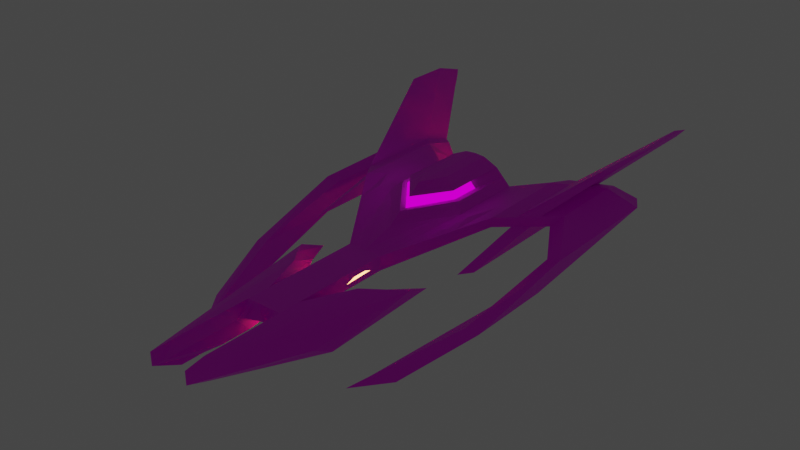 # Source: enemy_1.blend  (saved by Blender 2.91.10; exported with 4.5.12 LTS)
import bpy
from mathutils import Matrix  # noqa: F401  (used for matrix-valued properties, if any)

bpy.ops.wm.read_factory_settings(use_empty=True)
scene = bpy.context.scene
scene.name = 'Scene'

# ---- collections
col_collection = bpy.data.collections.new('Collection'); scene.collection.children.link(col_collection)

# ---- images (referenced by path relative to the original .blend; pixels are not part of the script)
import os
ASSET_DIR = os.environ.get("B2B_ASSET_DIR", "")  # directory of the original .blend (textures are referenced by path, not embedded)
HERE = os.path.dirname(os.path.abspath(__file__))  # packed textures are extracted next to this script under _unpacked/

def load_image(name, relpath, width, height, colorspace="sRGB"):
    """Load a texture the original file referenced (path relative to the .blend, or extracted next to this script)."""
    p = next((c for c in (os.path.join(HERE, relpath), os.path.join(ASSET_DIR, relpath)) if relpath and os.path.exists(c)), "")
    if p:
        img = bpy.data.images.load(p, check_existing=True)
        img.name = name
    else:  # same state as the original file: an image datablock whose file is absent (Cycles renders it pink)
        img = bpy.data.images.new(name, width, height)
        img.source = "FILE"
        img.filepath = "//" + (relpath or name)
    img.colorspace_settings.name = colorspace
    return img
img_palette_1_png_001 = load_image('palette_1.png.001', 'palette_1.png', 1024, 1024, 'sRGB')

# ---- materials (node trees are filled in below, after node groups)
mat_material_001 = bpy.data.materials.new('Material.001')
mat_material_001.use_transparent_shadow = False
mat_material_002 = bpy.data.materials.new('Material.002')
mat_material_002.use_transparent_shadow = False
mat_material_003 = bpy.data.materials.new('Material.003')
mat_material_003.use_transparent_shadow = False

# ---- material node trees
mat_material_001.use_nodes = True; mat_material_001.node_tree.nodes.clear()
_N = mat_material_001.node_tree.nodes; _L = mat_material_001.node_tree.links
n0 = _N.new('ShaderNodeBsdfPrincipled'); n0.name = 'Principled BSDF'; n0.location = (10, 300)
n0.distribution = 'GGX'
n0.subsurface_method = 'BURLEY'
n0.inputs[3].default_value = 1.45
n0.inputs[27].default_value = (0.0, 0.0, 0.0, 1.0)
n0.inputs[28].default_value = 1.0
n1 = _N.new('ShaderNodeOutputMaterial'); n1.name = 'Material Output'; n1.location = (300, 300)
n2 = _N.new('ShaderNodeTexImage'); n2.name = 'Image Texture'; n2.location = (-658, 205)
n2.image = img_palette_1_png_001
n2.interpolation = 'Closest'
_L.new(n0.outputs[0], n1.inputs[0])
_L.new(n2.outputs[0], n0.inputs[0])
n1.is_active_output = True
mat_material_002.use_nodes = True; mat_material_002.node_tree.nodes.clear()
_N = mat_material_002.node_tree.nodes; _L = mat_material_002.node_tree.links
n0 = _N.new('ShaderNodeOutputMaterial'); n0.name = 'Material Output'; n0.location = (300, 300)
n1 = _N.new('ShaderNodeEmission'); n1.name = 'Emission'; n1.location = (10, 300)
n1.inputs[0].default_value = (1.0, 0.3348, 0.1183, 1.0)
n1.inputs[1].default_value = 6.0
_L.new(n1.outputs[0], n0.inputs[0])
n0.is_active_output = True
mat_material_003.use_nodes = True; mat_material_003.node_tree.nodes.clear()
_N = mat_material_003.node_tree.nodes; _L = mat_material_003.node_tree.links
n0 = _N.new('ShaderNodeOutputMaterial'); n0.name = 'Material Output'; n0.location = (300, 300)
n1 = _N.new('ShaderNodeEmission'); n1.name = 'Emission'; n1.location = (10, 300)
n2 = _N.new('ShaderNodeTexImage'); n2.name = 'Image Texture'; n2.location = (-280, 280)
n2.image = img_palette_1_png_001
n2.interpolation = 'Closest'
_L.new(n1.outputs[0], n0.inputs[0])
_L.new(n2.outputs[0], n1.inputs[0])
n0.is_active_output = True

# ---- world
world_world = bpy.data.worlds.new('World'); scene.world = world_world
world_world.use_nodes = True; world_world.node_tree.nodes.clear()
_N = world_world.node_tree.nodes; _L = world_world.node_tree.links
n0 = _N.new('ShaderNodeOutputWorld'); n0.name = 'World Output'; n0.location = (300, 300)
n1 = _N.new('ShaderNodeBackground'); n1.name = 'Background'; n1.location = (10, 300)
n1.inputs[0].default_value = (0.05088, 0.05088, 0.05088, 1.0)
_L.new(n1.outputs[0], n0.inputs[0])
n0.is_active_output = True
world_world.color = (0.05088, 0.05088, 0.05088)
world_world.use_sun_shadow = False
world_world.sun_shadow_jitter_overblur = 0.0

# ---- meshes
me_enemy_1_hull = bpy.data.meshes.new('enemy_1_hull')
me_enemy_1_hull.from_pydata([(0.7179, 1.753, -0.03579), (0.5768, 0.564, -0.1728), (0.2216, -0.5693, 0.05972), (0.2216, -0.5693, -0.08607), (0.2, 0.1451, -0.08), (0.2, 0.8, -0.08), (0.0, 0.8, -0.08), (0.0, 0.8, 0.08), (0.2, 1.422, -0.02356), (0.2, 1.534, 0.01473), (0.0, 1.2, -0.08), (0.0, 1.2, 0.08), (0.1767, 3.874, -0.03264), (0.4591, 3.714, 0.2576), (0.04736, 3.874, -0.03264), (0.0, 3.714, 0.1928), (0.0, 1.912, 0.08), (0.0, 2.297, 0.1928), (0.0, 2.745, -0.08), (0.0, 1.912, -0.08), (0.2, 1.762, -0.01263), (0.4591, 2.845, 0.2576), (0.2, 1.687, 0.01473), (0.8219, 4.331, 0.22), (0.8219, 3.963, 0.3228), (0.8219, 2.878, 0.22), (0.8219, 3.375, 0.22), (0.8219, 3.375, 0.3228), (0.8219, 2.878, 0.3228), (1.18, 4.667, 0.1378), (1.259, 4.392, 0.2273), (1.18, 3.401, 0.1378), (1.18, 3.712, 0.1378), (1.259, 3.712, 0.2273), (1.259, 3.543, 0.2273), (1.402, 4.814, -0.002097), (1.546, 4.555, 0.02857), (1.402, 3.026, -0.002097), (1.402, 3.859, -0.002097), (1.546, 3.859, 0.02857), (1.546, 3.026, 0.02857), (1.321, 2.805, -0.239), (1.455, 2.805, -0.2705), (1.321, 1.825, -0.239), (1.321, 2.658, -0.239), (1.455, 2.658, -0.2705), (1.455, 1.825, -0.2705), (0.9628, 1.076, -0.4512), (1.066, 1.076, -0.4581), (0.9062, 0.6158, -0.4512), (0.9469, 0.8894, -0.4512), (1.066, 0.8894, -0.4581), (1.18, 0.9786, -0.4581), (0.1804, 3.714, 0.4691), (0.04736, 3.714, 0.4691), (0.0, 2.745, 0.5164), (0.12, 3.055, 0.5064), (0.3963, 3.714, 0.2534), (0.2, 3.874, -0.08), (0.0, 3.874, -0.08), (0.04736, 3.714, 0.1928), (0.0, 3.714, 0.5164), (0.12, 3.714, 0.5064), (0.04736, 3.621, 0.1928), (0.04736, 3.621, -0.03264), (0.04736, 3.621, 0.4691), (0.1804, 3.621, 0.4691), (0.0, 2.596, 0.4086), (0.0, 2.446, 0.3007), (0.0, 3.714, 0.4086), (0.0, 3.714, 0.3007), (0.2864, 3.714, 0.4302), (0.3728, 3.714, 0.3439), (0.04736, 3.714, 0.377), (0.04736, 3.714, 0.2849), (0.2524, 3.714, 0.3972), (0.3243, 3.714, 0.3253), (0.04736, 3.621, 0.377), (0.04736, 3.621, 0.2849), (0.2524, 3.621, 0.3972), (0.3243, 3.621, 0.3253), (0.0, 2.69, 0.4086), (0.0, 2.541, 0.3007), (0.2285, 3.295, 0.4302), (0.3149, 3.295, 0.3439), (0.1597, 0.4902, -0.2106), (0.592, 0.7944, -0.2918), (0.2379, 1.092, -0.2423), (0.2865, 1.228, -0.2348), (0.6812, 2.036, -0.1548), (0.9675, 3.1, 0.291), (1.113, 3.321, 0.2592), (1.113, 3.6, 0.2592), (0.9675, 3.488, 0.291), (0.9413, 3.488, 0.1926), (1.061, 3.6, 0.1652), (1.061, 3.227, 0.1652), (0.9413, 3.052, 0.1926), (0.9675, 4.106, 0.291), (1.113, 4.249, 0.2592), (1.061, 4.555, 0.1652), (0.9413, 4.443, 0.1926), (1.591, 4.619, 0.7431), (1.561, 4.851, 0.6698), (1.561, 5.039, 0.6698), (1.591, 4.819, 0.7431), (1.591, 5.134, 0.7431), (1.561, 5.173, 0.6698), (1.508, 5.38, 0.5759), (1.565, 5.47, 0.6447), (0.2, -0.1483, -0.08), (0.2, -0.4483, -0.08), (0.2, 0.08002, 0.08), (0.5805, 1.559, 0.006768), (0.4135, 1.342, 0.05355), (0.1849, -0.03993, -0.2051), (0.4693, 0.8702, -0.2657), (0.3229, 1.009, -0.2454), (0.5316, 1.737, -0.126), (0.464, 1.649, -0.07842), (0.9371, 2.613, 0.02428), (1.006, 2.725, -0.00311), (1.006, 2.352, -0.00311), (0.9371, 2.178, 0.02428), (1.006, 3.681, -0.00311), (0.9371, 3.568, 0.02428), (1.411, 4.559, 0.5329), (1.262, 4.08, 0.3961), (1.262, 4.557, 0.3961), (1.411, 4.865, 0.5329), (1.149, 4.785, 0.3433), (1.357, 5.128, 0.494), (1.359, 5.105, 0.439), (1.21, 4.83, 0.3021), (1.175, 3.606, 0.4417), (1.383, 4.112, 0.5924), (1.383, 4.375, 0.5924), (1.175, 3.931, 0.4417), (1.175, 4.449, 0.4417), (1.383, 4.791, 0.5924), (1.262, 3.831, 0.3961), (1.411, 4.341, 0.5329), (0.4663, 3.331, 0.04847), (0.5442, 3.388, 0.08604), (0.5442, 3.191, 0.08604), (0.4663, 3.112, 0.04847), (0.4016, 2.225, 0.1587), (0.6089, 2.547, 0.2397), (0.6977, 3.088, 0.3005), (0.5768, 2.808, 0.2787), (0.6089, 2.547, 0.1173), (0.4016, 2.225, 0.01726), (0.6977, 3.878, 0.3005), (0.5768, 3.795, 0.2787), (0.4016, 4.022, 0.01726), (0.6089, 4.174, 0.1173), (0.6089, 3.159, 0.1173), (0.4016, 2.949, 0.01726), (0.2, 0.387, -0.08), (0.2, 0.5935, -0.08), (0.1333, 0.8, -0.08), (0.06667, 0.8, -0.08), (0.0, 0.5935, -0.08), (0.0, 0.5132, -0.08), (0.0725, 0.5971, -0.08), (0.07833, 0.4845, -0.08), (0.1275, 0.6062, -0.08), (0.1668, 0.4505, -0.08), (0.2, 1.2, 0.08), (0.2, 1.912, -0.08), (0.1333, 0.8, 0.08), (0.2, 0.8, 0.08), (0.1333, 1.2, 0.08), (0.2, 1.2, -0.08), (0.1333, 1.2, -0.08), (0.1333, 3.874, -0.08), (0.2, 1.912, 0.08), (0.1333, 1.912, 0.08), (0.3061, 2.663, 0.236), (0.1333, 1.912, -0.08), (0.1333, 2.745, -0.08), (0.2, 2.745, -0.08), (0.08001, 3.714, 0.5098), (0.08001, 2.951, 0.5098), (0.1336, 3.874, -0.03264), (0.1361, 3.714, 0.4691), (0.28, 3.621, 0.2332), (0.3963, 3.621, 0.2534), (0.1767, 3.621, -0.03264), (0.1336, 3.621, -0.03264), (0.1361, 3.621, 0.4691), (0.232, 3.621, 0.3118), (0.184, 3.621, 0.3905), (0.3728, 2.944, 0.3439), (0.2485, 2.778, 0.3295), (0.2864, 2.956, 0.4302), (0.1909, 2.836, 0.423), (0.3149, 2.952, 0.3439), (0.2099, 2.815, 0.3295), (0.2285, 3.051, 0.4302), (0.1523, 2.931, 0.423), (0.387, 0.2049, 0.02788), (0.34, -0.1915, -0.115), (0.2, 0.5402, 0.08), (0.0, 0.6268, 0.08), (0.0, 0.5402, 0.08), (0.1849, -0.2871, -0.2051), (0.3206, 0.07342, -0.234), (0.1923, 0.6967, -0.2106), (0.2141, 0.4439, -0.2222), (0.1597, 0.1615, -0.2106), (0.2797, 0.2635, -0.2253), (0.2663, 0.4523, 0.06724), (0.2, -0.3399, 0.08), (0.3268, 0.293, 0.05559), (0.2, 0.6268, 0.08), (0.1333, 0.6268, 0.08), (0.1333, 0.5402, 0.08), (0.06667, 0.5402, 0.08)], [(165, 218)], [(113, 0, 89, 118), (5, 160, 161, 6, 10, 174, 173), (213, 111, 3, 2), (205, 163, 165, 167, 217, 218), (4, 158, 159, 5, 87, 208, 85), (18, 17, 15, 59), (6, 7, 11, 10), (171, 5, 173, 168), (14, 60, 63, 64), (148, 147, 28, 27), (180, 18, 59, 175), (174, 10, 19, 179), (179, 19, 18, 180), (9, 8, 20, 22), (156, 155, 23, 26), (10, 11, 16, 19), (19, 16, 17, 18), (96, 95, 32, 31), (92, 91, 34, 33), (150, 156, 26, 25), (147, 150, 25, 28), (152, 148, 27, 24), (155, 152, 24, 23), (30, 33, 39, 36), (34, 31, 37, 40), (100, 99, 30, 29), (91, 96, 31, 34), (99, 92, 33, 30), (95, 100, 29, 32), (37, 38, 44, 43), (39, 40, 46, 45), (32, 29, 35, 38), (33, 34, 40, 39), (31, 32, 38, 37), (29, 30, 36, 35), (44, 41, 47, 50), (42, 45, 51, 48), (35, 36, 42, 41), (40, 37, 43, 46), (36, 39, 45, 42), (38, 35, 41, 44), (51, 50, 47, 48), (52, 49, 50, 51), (45, 46, 52, 51), (43, 44, 50, 49), (41, 42, 48, 47), (46, 43, 49, 52), (69, 67, 55, 61), (73, 54, 65, 77), (195, 71, 62, 56), (12, 57, 13, 58), (60, 14, 59, 15), (185, 54, 61, 182), (74, 60, 15, 70), (75, 53, 62, 71), (192, 77, 65, 190), (57, 12, 188, 187), (76, 57, 187, 80), (184, 14, 64, 189), (53, 75, 79, 66), (75, 76, 80, 79), (186, 63, 78, 191), (191, 78, 77, 192), (57, 76, 72, 13), (76, 75, 71, 72), (54, 73, 69, 61), (73, 74, 70, 69), (21, 13, 72, 193), (196, 67, 81, 200), (60, 74, 78, 63), (74, 73, 77, 78), (15, 17, 68, 70), (193, 72, 84, 197), (197, 84, 83, 199), (72, 71, 83, 84), (71, 195, 199, 83), (211, 116, 86, 207), (116, 118, 89, 86), (5, 171, 88, 87), (0, 1, 86, 89), (110, 4, 85, 210), (26, 23, 101, 94), (97, 94, 120, 123), (24, 27, 93, 98), (136, 135, 102, 105), (28, 25, 97, 90), (90, 97, 96, 91), (23, 24, 98, 101), (132, 131, 109, 108), (27, 28, 90, 93), (126, 129, 107, 104), (25, 26, 94, 97), (100, 95, 121, 124), (106, 105, 104, 107), (109, 106, 107, 108), (105, 102, 103, 104), (131, 139, 106, 109), (139, 136, 105, 106), (135, 141, 103, 102), (141, 126, 104, 103), (129, 132, 108, 107), (3, 111, 115, 206), (111, 110, 210, 115), (87, 88, 119, 117), (117, 119, 118, 116), (208, 87, 117, 209), (209, 117, 116, 211), (112, 110, 111, 213), (171, 114, 119, 88), (114, 113, 118, 119), (120, 125, 124, 121), (123, 120, 121, 122), (101, 100, 124, 125), (96, 97, 123, 122), (95, 96, 122, 121), (94, 101, 125, 120), (99, 100, 133, 128), (128, 133, 132, 129), (91, 92, 127, 140), (140, 127, 126, 141), (90, 91, 140, 134), (134, 140, 141, 135), (98, 93, 137, 138), (138, 137, 136, 139), (101, 98, 138, 130), (130, 138, 139, 131), (92, 99, 128, 127), (127, 128, 129, 126), (100, 101, 130, 133), (133, 130, 131, 132), (93, 90, 134, 137), (137, 134, 135, 136), (58, 13, 153, 154), (154, 153, 152, 155), (13, 21, 149, 153), (153, 149, 148, 152), (176, 169, 151, 146), (146, 151, 150, 147), (169, 181, 157, 151), (151, 157, 156, 150), (181, 58, 154, 157), (145, 142, 143, 144), (21, 176, 146, 149), (149, 146, 147, 148), (143, 142, 154, 155), (145, 144, 156, 157), (142, 145, 157, 154), (144, 143, 155, 156), (203, 158, 4, 110, 112), (159, 166, 160, 5), (165, 164, 166, 167), (166, 159, 158, 167), (164, 161, 160, 166), (162, 164, 165, 163), (161, 164, 162, 6), (8, 9, 168, 173), (9, 22, 176, 168), (20, 8, 173, 169), (22, 20, 169, 176), (68, 194, 198, 82), (194, 193, 197, 198), (82, 198, 200, 81), (198, 197, 199, 200), (17, 178, 194, 68), (178, 21, 193, 194), (195, 196, 200, 199), (80, 191, 192, 79), (187, 186, 191, 80), (12, 184, 189, 188), (54, 185, 190, 65), (185, 53, 66, 190), (79, 192, 190, 66), (64, 63, 186, 189), (189, 186, 187, 188), (53, 185, 182, 62), (14, 184, 175, 59), (184, 12, 58, 175), (55, 183, 182, 61), (183, 56, 62, 182), (169, 179, 180, 181), (173, 174, 179, 169), (16, 177, 178, 17), (177, 176, 21, 178), (11, 172, 177, 16), (172, 168, 176, 177), (67, 196, 183, 55), (196, 195, 56, 183), (181, 180, 175, 58), (7, 170, 172, 11), (170, 171, 168, 172), (171, 170, 216, 215), (215, 216, 217, 203), (114, 212, 214, 113), (212, 112, 213, 214), (171, 215, 212, 114), (215, 203, 112, 212), (210, 209, 211, 115), (85, 208, 209, 210), (1, 202, 207, 86), (202, 3, 206, 207), (115, 211, 207, 206), (1, 0, 201, 202), (202, 201, 2, 3), (170, 7, 204, 216), (216, 204, 205, 218, 217), (113, 214, 201, 0), (214, 213, 2, 201), (217, 167, 158, 203)])
me_enemy_1_hull.polygons.foreach_set('material_index', [0, 0, 0, 0, 0, 0, 0, 0, 0, 0, 0, 0, 0, 1, 0, 0, 0, 0, 0, 0, 0, 0, 0, 0, 0, 0, 0, 0, 0, 0, 0, 0, 0, 0, 0, 0, 0, 0, 0, 0, 0, 0, 0, 0, 0, 0, 0, 0, 0, 0, 0, 0, 0, 0, 0, 1, 0, 0, 0, 0, 0, 1, 1, 0, 0, 0, 0, 0, 0, 0, 0, 0, 0, 2, 0, 0, 0, 0, 0, 0, 0, 0, 0, 0, 0, 0, 0, 0, 0, 0, 0, 0, 0, 0, 0, 0, 0, 0, 0, 0, 0, 0, 0, 0, 0, 0, 0, 0, 0, 0, 0, 0, 0, 0, 0, 0, 0, 0, 0, 0, 0, 0, 0, 0, 0, 0, 0, 0, 0, 0, 0, 0, 0, 0, 0, 0, 0, 0, 0, 0, 0, 1, 0, 0, 0, 0, 0, 0, 0, 0, 0, 0, 1, 0, 0, 0, 0, 0, 0, 0, 0, 2, 2, 0, 0, 0, 1, 1, 0, 0, 0, 1, 1, 1, 0, 0, 0, 0, 0, 0, 0, 0, 0, 0, 0, 0, 0, 0, 0, 0, 0, 0, 0, 0, 0, 0, 0, 0, 0, 0, 0, 0, 0, 0, 0, 0, 0, 0])
_uv = me_enemy_1_hull.uv_layers.new(name='UVMap')
_uv.uv.foreach_set('vector', [0.6304, 0.09357, 0.6304, 0.09357, 0.6304, 0.09357, 0.6304, 0.09357, 0.6499, 0.229, 0.6499, 0.229, 0.6499, 0.229, 0.6499, 0.229, 0.6499, 0.229, 0.6499, 0.229, 0.6499, 0.229, 0.6499, 0.229, 0.6499, 0.229, 0.6499, 0.229, 0.6499, 0.229, 0.6499, 0.229, 0.6499, 0.229, 0.6499, 0.229, 0.6499, 0.229, 0.6499, 0.229, 0.6499, 0.229, 0.6499, 0.229, 0.6499, 0.229, 0.6499, 0.229, 0.6499, 0.229, 0.6499, 0.229, 0.6499, 0.229, 0.6499, 0.229, 0.6355, 0.1084, 0.6355, 0.1084, 0.6355, 0.1084, 0.6355, 0.1084, 0.6355, 0.1084, 0.6355, 0.1084, 0.6355, 0.1084, 0.6355, 0.1084, 0.6499, 0.229, 0.6499, 0.229, 0.6499, 0.229, 0.6499, 0.229, 0.6499, 0.229, 0.6499, 0.229, 0.6499, 0.229, 0.6499, 0.229, 0.6499, 0.229, 0.6499, 0.229, 0.6499, 0.229, 0.6499, 0.229, 0.6499, 0.229, 0.6499, 0.229, 0.6499, 0.229, 0.6499, 0.229, 0.6499, 0.229, 0.6499, 0.229, 0.6499, 0.229, 0.6499, 0.229, 0.6499, 0.229, 0.6499, 0.229, 0.6499, 0.229, 0.6499, 0.229, 0.6499, 0.229, 0.6499, 0.229, 0.6499, 0.229, 0.6499, 0.229, 0.6499, 0.229, 0.6499, 0.229, 0.6499, 0.229, 0.6499, 0.229, 0.6355, 0.1084, 0.6355, 0.1084, 0.6355, 0.1084, 0.6355, 0.1084, 0.6355, 0.1084, 0.6355, 0.1084, 0.6355, 0.1084, 0.6355, 0.1084, 0.6499, 0.229, 0.6499, 0.229, 0.6499, 0.229, 0.6499, 0.229, 0.6499, 0.229, 0.6499, 0.229, 0.6499, 0.229, 0.6499, 0.229, 0.6499, 0.229, 0.6499, 0.229, 0.6499, 0.229, 0.6499, 0.229, 0.6499, 0.229, 0.6499, 0.229, 0.6499, 0.229, 0.6499, 0.229, 0.6499, 0.229, 0.6499, 0.229, 0.6499, 0.229, 0.6499, 0.229, 0.6499, 0.229, 0.6499, 0.229, 0.6499, 0.229, 0.6499, 0.229, 0.6499, 0.229, 0.6499, 0.229, 0.6499, 0.229, 0.6499, 0.229, 0.6499, 0.229, 0.6499, 0.229, 0.6499, 0.229, 0.6499, 0.229, 0.6499, 0.229, 0.6499, 0.229, 0.6499, 0.229, 0.6499, 0.229, 0.6499, 0.229, 0.6499, 0.229, 0.6499, 0.229, 0.6499, 0.229, 0.6499, 0.229, 0.6499, 0.229, 0.6499, 0.229, 0.6499, 0.229, 0.6499, 0.229, 0.6499, 0.229, 0.6499, 0.229, 0.6499, 0.229, 0.9662, 0.8793, 0.9662, 0.8793, 0.9662, 0.8793, 0.9662, 0.8793, 0.6499, 0.229, 0.6499, 0.229, 0.6499, 0.229, 0.6499, 0.229, 0.6499, 0.229, 0.6499, 0.229, 0.6499, 0.229, 0.6499, 0.229, 0.6499, 0.229, 0.6499, 0.229, 0.6499, 0.229, 0.6499, 0.229, 0.6499, 0.229, 0.6499, 0.229, 0.6499, 0.229, 0.6499, 0.229, 0.6499, 0.229, 0.6499, 0.229, 0.6499, 0.229, 0.6499, 0.229, 0.6499, 0.229, 0.6499, 0.229, 0.6499, 0.229, 0.6499, 0.229, 0.6499, 0.229, 0.6499, 0.229, 0.6499, 0.229, 0.6499, 0.229, 0.6499, 0.229, 0.6499, 0.229, 0.6499, 0.229, 0.6499, 0.229, 0.6499, 0.229, 0.6499, 0.229, 0.6499, 0.229, 0.6499, 0.229, 0.6499, 0.229, 0.6499, 0.229, 0.6499, 0.229, 0.6499, 0.229, 0.6499, 0.229, 0.6499, 0.229, 0.6499, 0.229, 0.6499, 0.229, 0.6499, 0.229, 0.6499, 0.229, 0.6499, 0.229, 0.6499, 0.229, 0.6499, 0.229, 0.6499, 0.229, 0.6499, 0.229, 0.6499, 0.229, 0.6499, 0.229, 0.6499, 0.229, 0.6499, 0.229, 0.6499, 0.229, 0.9662, 0.8793, 0.9662, 0.8793, 0.9662, 0.8793, 0.9662, 0.8793, 0.6499, 0.229, 0.6499, 0.229, 0.6499, 0.229, 0.6499, 0.229, 0.6499, 0.229, 0.6499, 0.229, 0.6499, 0.229, 0.6499, 0.229, 0.6355, 0.1084, 0.6355, 0.1084, 0.6355, 0.1084, 0.6355, 0.1084, 0.6499, 0.229, 0.6499, 0.229, 0.6499, 0.229, 0.6499, 0.229, 0.6499, 0.229, 0.6499, 0.229, 0.6499, 0.229, 0.6499, 0.229, 0.6499, 0.229, 0.6499, 0.229, 0.6499, 0.229, 0.6499, 0.229, 0.6499, 0.229, 0.6499, 0.229, 0.6499, 0.229, 0.6499, 0.229, 0.6499, 0.229, 0.6499, 0.229, 0.6499, 0.229, 0.6499, 0.229, 0.6499, 0.229, 0.6499, 0.229, 0.6499, 0.229, 0.6499, 0.229, 0.6499, 0.229, 0.6499, 0.229, 0.6499, 0.229, 0.6499, 0.229, 0.3238, 0.1003, 0.3238, 0.1003, 0.3238, 0.1003, 0.3238, 0.1003, 0.6499, 0.229, 0.6499, 0.229, 0.6499, 0.229, 0.6499, 0.229, 0.6499, 0.229, 0.6499, 0.229, 0.6499, 0.229, 0.6499, 0.229, 0.6499, 0.229, 0.6499, 0.229, 0.6499, 0.229, 0.6499, 0.229, 0.6499, 0.229, 0.6499, 0.229, 0.6499, 0.229, 0.6499, 0.229, 0.04487, 0.4729, 0.04487, 0.4729, 0.04487, 0.4729, 0.04487, 0.4729, 0.3238, 0.1003, 0.3238, 0.1003, 0.3238, 0.1003, 0.3238, 0.1003, 0.3238, 0.1003, 0.3238, 0.1003, 0.3238, 0.1003, 0.3238, 0.1003, 0.6499, 0.229, 0.6499, 0.229, 0.6499, 0.229, 0.6499, 0.229, 0.6471, 0.06648, 0.6471, 0.06648, 0.6471, 0.06648, 0.6471, 0.06648, 0.6499, 0.229, 0.6499, 0.229, 0.6499, 0.229, 0.6499, 0.229, 0.6471, 0.06648, 0.6471, 0.06648, 0.6471, 0.06648, 0.6471, 0.06648, 0.6499, 0.229, 0.6499, 0.229, 0.6499, 0.229, 0.6499, 0.229, 0.6499, 0.229, 0.6499, 0.229, 0.6499, 0.229, 0.6499, 0.229, 0.6499, 0.229, 0.6499, 0.229, 0.6499, 0.229, 0.6499, 0.229, 0.04487, 0.4729, 0.04487, 0.4729, 0.04487, 0.4729, 0.04487, 0.4729, 0.6355, 0.1084, 0.6355, 0.1084, 0.6355, 0.1084, 0.6355, 0.1084, 0.6499, 0.229, 0.6499, 0.229, 0.6499, 0.229, 0.6499, 0.229, 0.3612, 0.8387, 0.3612, 0.8387, 0.3612, 0.8387, 0.3612, 0.8387, 0.6471, 0.06648, 0.6471, 0.06648, 0.6471, 0.06648, 0.6471, 0.06648, 0.6499, 0.229, 0.6499, 0.229, 0.6499, 0.229, 0.6499, 0.229, 0.6499, 0.229, 0.6499, 0.229, 0.6499, 0.229, 0.6499, 0.229, 0.6499, 0.229, 0.6499, 0.229, 0.6499, 0.229, 0.6499, 0.229, 0.6499, 0.229, 0.6499, 0.229, 0.6499, 0.229, 0.6499, 0.229, 0.661, 0.1749, 0.661, 0.1749, 0.661, 0.1749, 0.661, 0.1749, 0.6499, 0.229, 0.6499, 0.229, 0.6499, 0.229, 0.6499, 0.229, 0.6499, 0.229, 0.6499, 0.229, 0.6499, 0.229, 0.6499, 0.229, 0.6499, 0.229, 0.6499, 0.229, 0.6499, 0.229, 0.6499, 0.229, 0.6499, 0.229, 0.6499, 0.229, 0.6499, 0.229, 0.6499, 0.229, 0.6554, 0.09357, 0.6554, 0.09357, 0.6554, 0.09357, 0.6554, 0.09357, 0.6499, 0.229, 0.6499, 0.229, 0.6499, 0.229, 0.6499, 0.229, 0.6499, 0.229, 0.6499, 0.229, 0.6499, 0.229, 0.6499, 0.229, 0.6499, 0.229, 0.6499, 0.229, 0.6499, 0.229, 0.6499, 0.229, 0.6499, 0.229, 0.6499, 0.229, 0.6499, 0.229, 0.6499, 0.229, 0.6499, 0.229, 0.6499, 0.229, 0.6499, 0.229, 0.6499, 0.229, 0.6499, 0.229, 0.6499, 0.229, 0.6499, 0.229, 0.6499, 0.229, 0.6499, 0.229, 0.6499, 0.229, 0.6499, 0.229, 0.6499, 0.229, 0.6499, 0.229, 0.6499, 0.229, 0.6499, 0.229, 0.6499, 0.229, 0.6499, 0.229, 0.6499, 0.229, 0.6499, 0.229, 0.6499, 0.229, 0.6499, 0.229, 0.6499, 0.229, 0.6499, 0.229, 0.6499, 0.229, 0.6499, 0.229, 0.6499, 0.229, 0.6499, 0.229, 0.6499, 0.229, 0.6554, 0.09357, 0.6554, 0.09357, 0.6554, 0.09357, 0.6554, 0.09357, 0.6554, 0.09357, 0.6554, 0.09357, 0.6554, 0.09357, 0.6554, 0.09357, 0.6499, 0.229, 0.6499, 0.229, 0.6499, 0.229, 0.6499, 0.229, 0.6499, 0.229, 0.6499, 0.229, 0.6499, 0.229, 0.6499, 0.229, 0.6499, 0.229, 0.6499, 0.229, 0.6499, 0.229, 0.6499, 0.229, 0.6499, 0.229, 0.6499, 0.229, 0.6499, 0.229, 0.6499, 0.229, 0.6499, 0.229, 0.6499, 0.229, 0.6499, 0.229, 0.6499, 0.229, 0.6499, 0.229, 0.6499, 0.229, 0.6499, 0.229, 0.6499, 0.229, 0.6499, 0.229, 0.6499, 0.229, 0.6499, 0.229, 0.6499, 0.229, 0.6499, 0.229, 0.6499, 0.229, 0.6499, 0.229, 0.6499, 0.229, 0.6499, 0.229, 0.6499, 0.229, 0.6499, 0.229, 0.6499, 0.229, 0.6499, 0.229, 0.6499, 0.229, 0.6499, 0.229, 0.6499, 0.229, 0.6304, 0.09357, 0.6304, 0.09357, 0.6304, 0.09357, 0.6304, 0.09357, 0.9857, 0.8793, 0.9857, 0.8793, 0.9857, 0.8793, 0.9857, 0.8793, 0.6499, 0.229, 0.6499, 0.229, 0.6499, 0.229, 0.6499, 0.229, 0.6499, 0.229, 0.6499, 0.229, 0.6499, 0.229, 0.6499, 0.229, 0.6499, 0.229, 0.6499, 0.229, 0.6499, 0.229, 0.6499, 0.229, 0.6499, 0.229, 0.6499, 0.229, 0.6499, 0.229, 0.6499, 0.229, 0.6499, 0.229, 0.6499, 0.229, 0.6499, 0.229, 0.6499, 0.229, 0.6499, 0.229, 0.6499, 0.229, 0.6499, 0.229, 0.6499, 0.229, 0.6499, 0.229, 0.6499, 0.229, 0.6499, 0.229, 0.6499, 0.229, 0.9575, 0.9118, 0.9575, 0.9118, 0.9575, 0.9118, 0.9575, 0.9118, 0.6499, 0.229, 0.6499, 0.229, 0.6499, 0.229, 0.6499, 0.229, 0.9575, 0.9118, 0.9575, 0.9118, 0.9575, 0.9118, 0.9575, 0.9118, 0.6499, 0.229, 0.6499, 0.229, 0.6499, 0.229, 0.6499, 0.229, 0.9575, 0.9118, 0.9575, 0.9118, 0.9575, 0.9118, 0.9575, 0.9118, 0.6554, 0.09357, 0.6554, 0.09357, 0.6554, 0.09357, 0.6554, 0.09357, 0.9631, 0.7763, 0.9631, 0.7763, 0.9631, 0.7763, 0.9631, 0.7763, 0.6554, 0.09357, 0.6554, 0.09357, 0.6554, 0.09357, 0.6554, 0.09357, 0.9631, 0.7763, 0.9631, 0.7763, 0.9631, 0.7763, 0.9631, 0.7763, 0.6499, 0.229, 0.6499, 0.229, 0.6499, 0.229, 0.6499, 0.229, 0.9575, 0.9118, 0.9575, 0.9118, 0.9575, 0.9118, 0.9575, 0.9118, 0.6499, 0.229, 0.6499, 0.229, 0.6499, 0.229, 0.6499, 0.229, 0.9575, 0.9118, 0.9575, 0.9118, 0.9575, 0.9118, 0.9575, 0.9118, 0.6554, 0.09357, 0.6554, 0.09357, 0.6554, 0.09357, 0.6554, 0.09357, 0.9631, 0.7763, 0.9631, 0.7763, 0.9631, 0.7763, 0.9631, 0.7763, 0.6499, 0.229, 0.6499, 0.229, 0.6499, 0.229, 0.6499, 0.229, 0.6499, 0.229, 0.6499, 0.229, 0.6499, 0.229, 0.6499, 0.229, 0.6499, 0.229, 0.6499, 0.229, 0.6499, 0.229, 0.6499, 0.229, 0.6499, 0.229, 0.6499, 0.229, 0.6499, 0.229, 0.6499, 0.229, 0.6499, 0.229, 0.6499, 0.229, 0.6499, 0.229, 0.6499, 0.229, 0.6499, 0.229, 0.6499, 0.229, 0.6499, 0.229, 0.6499, 0.229, 0.6499, 0.229, 0.6499, 0.229, 0.6499, 0.229, 0.6499, 0.229, 0.6499, 0.229, 0.6499, 0.229, 0.6499, 0.229, 0.6499, 0.229, 0.6499, 0.229, 0.6499, 0.229, 0.6499, 0.229, 0.6499, 0.229, 0.6499, 0.229, 0.6499, 0.229, 0.6499, 0.229, 0.6499, 0.229, 0.6499, 0.229, 0.6499, 0.229, 0.6499, 0.229, 0.6499, 0.229, 0.6499, 0.229, 0.6499, 0.229, 0.6499, 0.229, 0.6499, 0.229, 0.6499, 0.229, 0.6499, 0.229, 0.6499, 0.229, 0.6499, 0.229, 0.6499, 0.229, 0.6499, 0.229, 0.6499, 0.229, 0.6499, 0.229, 0.6499, 0.229, 0.6499, 0.229, 0.6499, 0.229, 0.6499, 0.229, 0.6499, 0.229, 0.6499, 0.229, 0.6499, 0.229, 0.6499, 0.229, 0.6778, 0.1428, 0.6778, 0.1428, 0.6778, 0.1428, 0.6778, 0.1428, 0.6778, 0.1428, 0.6619, 0.2089, 0.6619, 0.2089, 0.6619, 0.2089, 0.6619, 0.2089, 0.6619, 0.2089, 0.6619, 0.2089, 0.6619, 0.2089, 0.6619, 0.2089, 0.6619, 0.2089, 0.6619, 0.2089, 0.6619, 0.2089, 0.6619, 0.2089, 0.5989, 0.1407, 0.5989, 0.1407, 0.5989, 0.1407, 0.5989, 0.1407, 0.6619, 0.2089, 0.6619, 0.2089, 0.6619, 0.2089, 0.6619, 0.2089, 0.6619, 0.2089, 0.6619, 0.2089, 0.6619, 0.2089, 0.6619, 0.2089, 0.6499, 0.229, 0.6499, 0.229, 0.6499, 0.229, 0.6499, 0.229, 0.6499, 0.229, 0.6499, 0.229, 0.6499, 0.229, 0.6499, 0.229, 0.6499, 0.229, 0.6499, 0.229, 0.6499, 0.229, 0.6499, 0.229, 0.6499, 0.229, 0.6499, 0.229, 0.6499, 0.229, 0.6499, 0.229, 0.6499, 0.229, 0.6499, 0.229, 0.6499, 0.229, 0.6499, 0.229, 0.6499, 0.229, 0.6499, 0.229, 0.6499, 0.229, 0.6499, 0.229, 0.3612, 0.8387, 0.3612, 0.8387, 0.3612, 0.8387, 0.3612, 0.8387, 0.3612, 0.8387, 0.3612, 0.8387, 0.3612, 0.8387, 0.3612, 0.8387, 0.6499, 0.229, 0.6499, 0.229, 0.6499, 0.229, 0.6499, 0.229, 0.9767, 0.914, 0.9767, 0.914, 0.9767, 0.914, 0.9767, 0.914, 0.6499, 0.229, 0.6499, 0.229, 0.6499, 0.229, 0.6499, 0.229, 0.3238, 0.1003, 0.3238, 0.1003, 0.3238, 0.1003, 0.3238, 0.1003, 0.3238, 0.1003, 0.3238, 0.1003, 0.3238, 0.1003, 0.3238, 0.1003, 0.6499, 0.229, 0.6499, 0.229, 0.6499, 0.229, 0.6499, 0.229, 0.6499, 0.229, 0.6499, 0.229, 0.6499, 0.229, 0.6499, 0.229, 0.6499, 0.229, 0.6499, 0.229, 0.6499, 0.229, 0.6499, 0.229, 0.3238, 0.1003, 0.3238, 0.1003, 0.3238, 0.1003, 0.3238, 0.1003, 0.3238, 0.1003, 0.3238, 0.1003, 0.3238, 0.1003, 0.3238, 0.1003, 0.3238, 0.1003, 0.3238, 0.1003, 0.3238, 0.1003, 0.3238, 0.1003, 0.6499, 0.229, 0.6499, 0.229, 0.6499, 0.229, 0.6499, 0.229, 0.6499, 0.229, 0.6499, 0.229, 0.6499, 0.229, 0.6499, 0.229, 0.6499, 0.229, 0.6499, 0.229, 0.6499, 0.229, 0.6499, 0.229, 0.6499, 0.229, 0.6499, 0.229, 0.6499, 0.229, 0.6499, 0.229, 0.9767, 0.914, 0.9767, 0.914, 0.9767, 0.914, 0.9767, 0.914, 0.6499, 0.229, 0.6499, 0.229, 0.6499, 0.229, 0.6499, 0.229, 0.6499, 0.229, 0.6499, 0.229, 0.6499, 0.229, 0.6499, 0.229, 0.6499, 0.229, 0.6499, 0.229, 0.6499, 0.229, 0.6499, 0.229, 0.9767, 0.914, 0.9767, 0.914, 0.9767, 0.914, 0.9767, 0.914, 0.6499, 0.229, 0.6499, 0.229, 0.6499, 0.229, 0.6499, 0.229, 0.9767, 0.914, 0.9767, 0.914, 0.9767, 0.914, 0.9767, 0.914, 0.6499, 0.229, 0.6499, 0.229, 0.6499, 0.229, 0.6499, 0.229, 0.9767, 0.914, 0.9767, 0.914, 0.9767, 0.914, 0.9767, 0.914, 0.6499, 0.229, 0.6499, 0.229, 0.6499, 0.229, 0.6499, 0.229, 0.6499, 0.229, 0.6499, 0.229, 0.6499, 0.229, 0.6499, 0.229, 0.9767, 0.914, 0.9767, 0.914, 0.9767, 0.914, 0.9767, 0.914, 0.9767, 0.914, 0.9767, 0.914, 0.9767, 0.914, 0.9767, 0.914, 0.9767, 0.914, 0.9767, 0.914, 0.9767, 0.914, 0.9767, 0.914, 0.9857, 0.8793, 0.9857, 0.8793, 0.9857, 0.8793, 0.9857, 0.8793, 0.9857, 0.8793, 0.9857, 0.8793, 0.9857, 0.8793, 0.9857, 0.8793, 0.6637, 0.03938, 0.6637, 0.03938, 0.6637, 0.03938, 0.6637, 0.03938, 0.9854, 0.944, 0.9854, 0.944, 0.9854, 0.944, 0.9854, 0.944, 0.6499, 0.229, 0.6499, 0.229, 0.6499, 0.229, 0.6499, 0.229, 0.6499, 0.229, 0.6499, 0.229, 0.6499, 0.229, 0.6499, 0.229, 0.6776, 0.229, 0.6776, 0.229, 0.6776, 0.229, 0.6776, 0.229, 0.6776, 0.229, 0.6776, 0.229, 0.6776, 0.229, 0.6776, 0.229, 0.6499, 0.229, 0.6499, 0.229, 0.6499, 0.229, 0.6499, 0.229, 0.6388, 0.1071, 0.6388, 0.1071, 0.6388, 0.1071, 0.6388, 0.1071, 0.6388, 0.1071, 0.6388, 0.1071, 0.6388, 0.1071, 0.6388, 0.1071, 0.6499, 0.229, 0.6499, 0.229, 0.6499, 0.229, 0.6499, 0.229, 0.6499, 0.229, 0.6499, 0.229, 0.6499, 0.229, 0.6499, 0.229, 0.6499, 0.229, 0.6637, 0.03938, 0.6637, 0.03938, 0.6637, 0.03938, 0.6637, 0.03938, 0.6637, 0.03938, 0.6637, 0.03938, 0.6637, 0.03938, 0.6637, 0.03938, 0.6734, 0.3155, 0.6734, 0.3155, 0.6734, 0.3155, 0.6734, 0.3155])
me_enemy_1_hull.materials.append(mat_material_001)
me_enemy_1_hull.materials.append(mat_material_002)
me_enemy_1_hull.materials.append(mat_material_003)
me_enemy_1_hull.use_remesh_fix_poles = True
me_enemy_1_hull.use_remesh_preserve_attributes = False
me_enemy_1_hull.use_mirror_vertex_groups = False
me_enemy_1_hull.update()

# ---- objects
ob_enemy_1 = bpy.data.objects.new('enemy_1', me_enemy_1_hull)

# ---- transforms, parenting, visibility, modifiers, constraints
ob_enemy_1.location = (0.0, 0.0, 0.0)
ob_enemy_1.lineart.crease_threshold = 0.0
_m = ob_enemy_1.modifiers.new('Mirror', 'MIRROR')

# ---- collection membership
col_collection.objects.link(ob_enemy_1)

# ---- scene / render settings (as saved in the file)
scene.frame_start = 1; scene.frame_end = 250; scene.frame_set(1)
scene.render.engine = 'BLENDER_EEVEE_NEXT'
scene.cycles.use_denoising = False
scene.cycles.samples = 128
scene.cycles.sampling_pattern = 'TABULATED_SOBOL'
scene.cycles.use_adaptive_sampling = False
scene.cycles.use_light_tree = False
scene.view_settings.view_transform = 'Filmic'
bpy.context.view_layer.update()

# ---- added for rendering (the .blend has no active camera): camera
cam_auto = bpy.data.cameras.new('AutoCamera')
cam_auto.lens = 50.0
cam_auto.sensor_width = 36.0
cam_auto.clip_end = 1000.0
ob_auto_camera = bpy.data.objects.new('AutoCamera', cam_auto)
scene.collection.objects.link(ob_auto_camera)
ob_auto_camera.location = (6.41346, -5.24557, 5.27328)
ob_auto_camera.rotation_euler = (1.09748, -7.21219e-08, 0.694738)
scene.camera = ob_auto_camera
bpy.context.view_layer.update()
